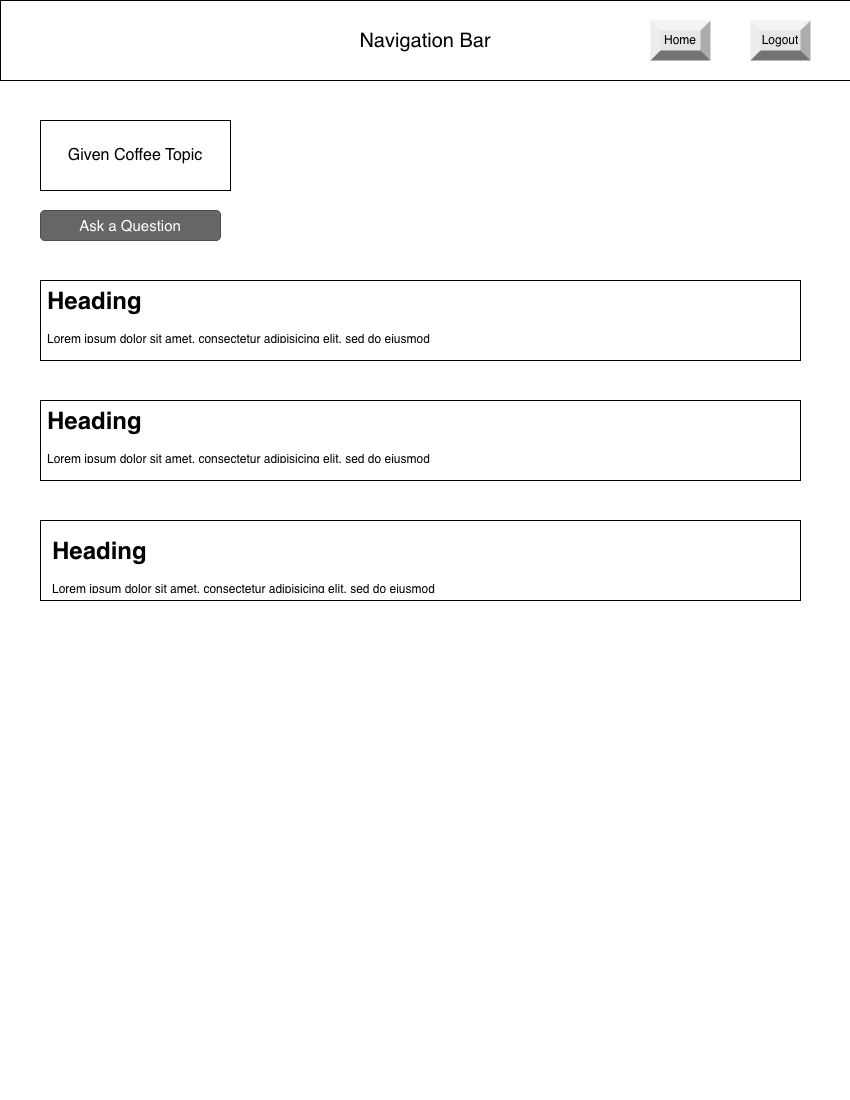

The diagram above was exported from draw.io. Its source (the exported page's mxGraphModel, read from the mxfile embedded in the PNG):
<mxGraphModel dx="1504" dy="1036" grid="1" gridSize="10" guides="1" tooltips="1" connect="1" arrows="1" fold="1" page="1" pageScale="1" pageWidth="850" pageHeight="1100" math="0" shadow="0">
  <root>
    <mxCell id="0" />
    <mxCell id="1" parent="0" />
    <mxCell id="w_LPj20ofB1FD8sgqPA_-1" parent="1" style="rounded=0;whiteSpace=wrap;html=1;" value="&lt;font style=&quot;font-size: 20px;&quot;&gt;Navigation Bar&lt;/font&gt;" vertex="1">
      <mxGeometry height="80" width="850" as="geometry" />
    </mxCell>
    <mxCell id="w_LPj20ofB1FD8sgqPA_-9" parent="1" style="rounded=0;whiteSpace=wrap;html=1;" value="&lt;font style=&quot;font-size: 16px;&quot;&gt;Given Coffee Topic&lt;/font&gt;" vertex="1">
      <mxGeometry height="70" width="190" x="40" y="120" as="geometry" />
    </mxCell>
    <mxCell id="w_LPj20ofB1FD8sgqPA_-16" parent="1" style="rounded=1;html=1;shadow=0;dashed=0;whiteSpace=wrap;fontSize=10;fillColor=#666666;align=center;strokeColor=#4D4D4D;fontColor=#ffffff;" value="&lt;font style=&quot;font-size: 15px;&quot;&gt;Ask a Question&lt;/font&gt;" vertex="1">
      <mxGeometry height="30" width="180" x="40" y="210" as="geometry" />
    </mxCell>
    <mxCell id="w_LPj20ofB1FD8sgqPA_-22" parent="1" style="labelPosition=center;verticalLabelPosition=middle;align=center;html=1;shape=mxgraph.basic.shaded_button;dx=10;fillColor=#E6E6E6;strokeColor=none;whiteSpace=wrap;" value="Home" vertex="1">
      <mxGeometry height="40" width="60" x="650" y="20" as="geometry" />
    </mxCell>
    <mxCell id="w_LPj20ofB1FD8sgqPA_-23" parent="1" style="labelPosition=center;verticalLabelPosition=middle;align=center;html=1;shape=mxgraph.basic.shaded_button;dx=10;fillColor=#E6E6E6;strokeColor=none;whiteSpace=wrap;" value="Logout" vertex="1">
      <mxGeometry height="40" width="60" x="750" y="20" as="geometry" />
    </mxCell>
    <mxCell id="w_LPj20ofB1FD8sgqPA_-32" parent="1" style="rounded=0;whiteSpace=wrap;html=1;align=left;" value="" vertex="1">
      <mxGeometry height="80" width="760" x="40" y="280" as="geometry" />
    </mxCell>
    <mxCell id="w_LPj20ofB1FD8sgqPA_-35" parent="1" style="text;html=1;whiteSpace=wrap;overflow=hidden;rounded=0;" value="&lt;h1 style=&quot;margin-top: 0px;&quot;&gt;Heading&lt;/h1&gt;&lt;p&gt;Lorem ipsum dolor sit amet, consectetur adipisicing elit, sed do eiusmod tempor incididunt ut labore et dolore magna aliqua.&lt;/p&gt;" vertex="1">
      <mxGeometry height="60" width="425" x="45" y="280" as="geometry" />
    </mxCell>
    <mxCell id="w_LPj20ofB1FD8sgqPA_-36" parent="1" style="rounded=0;whiteSpace=wrap;html=1;align=left;" value="" vertex="1">
      <mxGeometry height="80" width="760" x="40" y="400" as="geometry" />
    </mxCell>
    <mxCell id="w_LPj20ofB1FD8sgqPA_-37" parent="1" style="text;html=1;whiteSpace=wrap;overflow=hidden;rounded=0;" value="&lt;h1 style=&quot;margin-top: 0px;&quot;&gt;Heading&lt;/h1&gt;&lt;p&gt;Lorem ipsum dolor sit amet, consectetur adipisicing elit, sed do eiusmod tempor incididunt ut labore et dolore magna aliqua.&lt;/p&gt;" vertex="1">
      <mxGeometry height="60" width="425" x="45" y="400" as="geometry" />
    </mxCell>
    <mxCell id="w_LPj20ofB1FD8sgqPA_-38" parent="1" style="text;html=1;whiteSpace=wrap;overflow=hidden;rounded=0;" value="&lt;h1 style=&quot;margin-top: 0px;&quot;&gt;Heading&lt;/h1&gt;&lt;p&gt;Lorem ipsum dolor sit amet, consectetur adipisicing elit, sed do eiusmod tempor incididunt ut labore et dolore magna aliqua.&lt;/p&gt;" vertex="1">
      <mxGeometry height="60" width="425" x="50" y="530" as="geometry" />
    </mxCell>
    <mxCell id="w_LPj20ofB1FD8sgqPA_-39" parent="1" style="rounded=0;whiteSpace=wrap;html=1;align=left;" value="" vertex="1">
      <mxGeometry height="80" width="760" x="40" y="520" as="geometry" />
    </mxCell>
    <mxCell id="w_LPj20ofB1FD8sgqPA_-40" parent="1" style="text;html=1;whiteSpace=wrap;overflow=hidden;rounded=0;" value="&lt;h1 style=&quot;margin-top: 0px;&quot;&gt;Heading&lt;/h1&gt;&lt;p&gt;Lorem ipsum dolor sit amet, consectetur adipisicing elit, sed do eiusmod tempor incididunt ut labore et dolore magna aliqua.&lt;/p&gt;" vertex="1">
      <mxGeometry height="60" width="425" x="50" y="530" as="geometry" />
    </mxCell>
  </root>
</mxGraphModel>